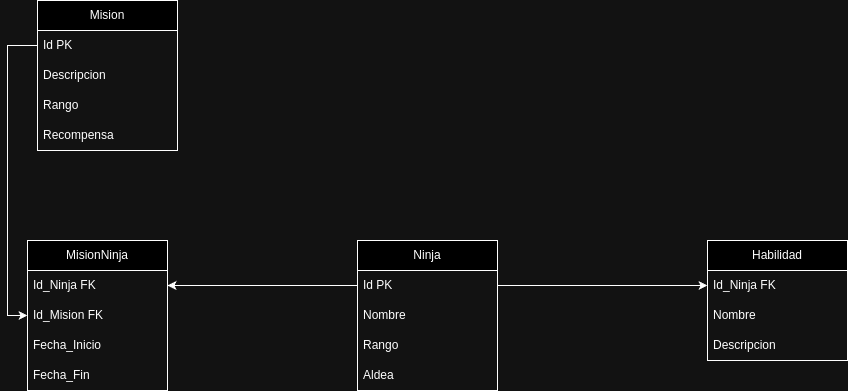

The diagram above was exported from draw.io. Its source (the exported page's mxGraphModel, read from the mxfile embedded in the PNG):
<mxGraphModel dx="2205" dy="793" grid="1" gridSize="10" guides="1" tooltips="1" connect="1" arrows="1" fold="1" page="1" pageScale="1" pageWidth="827" pageHeight="1169" math="0" shadow="0">
  <root>
    <mxCell id="0" />
    <mxCell id="1" parent="0" />
    <mxCell id="Sg6pD8FMzqIlTTzfSAYp-1" value="Ninja" style="swimlane;fontStyle=0;childLayout=stackLayout;horizontal=1;startSize=30;horizontalStack=0;resizeParent=1;resizeParentMax=0;resizeLast=0;collapsible=1;marginBottom=0;whiteSpace=wrap;html=1;" vertex="1" parent="1">
      <mxGeometry x="250" y="280" width="140" height="150" as="geometry" />
    </mxCell>
    <mxCell id="Sg6pD8FMzqIlTTzfSAYp-2" value="Id PK" style="text;strokeColor=none;fillColor=none;align=left;verticalAlign=middle;spacingLeft=4;spacingRight=4;overflow=hidden;points=[[0,0.5],[1,0.5]];portConstraint=eastwest;rotatable=0;whiteSpace=wrap;html=1;" vertex="1" parent="Sg6pD8FMzqIlTTzfSAYp-1">
      <mxGeometry y="30" width="140" height="30" as="geometry" />
    </mxCell>
    <mxCell id="Sg6pD8FMzqIlTTzfSAYp-3" value="Nombre" style="text;strokeColor=none;fillColor=none;align=left;verticalAlign=middle;spacingLeft=4;spacingRight=4;overflow=hidden;points=[[0,0.5],[1,0.5]];portConstraint=eastwest;rotatable=0;whiteSpace=wrap;html=1;" vertex="1" parent="Sg6pD8FMzqIlTTzfSAYp-1">
      <mxGeometry y="60" width="140" height="30" as="geometry" />
    </mxCell>
    <mxCell id="Sg6pD8FMzqIlTTzfSAYp-4" value="Rango" style="text;strokeColor=none;fillColor=none;align=left;verticalAlign=middle;spacingLeft=4;spacingRight=4;overflow=hidden;points=[[0,0.5],[1,0.5]];portConstraint=eastwest;rotatable=0;whiteSpace=wrap;html=1;" vertex="1" parent="Sg6pD8FMzqIlTTzfSAYp-1">
      <mxGeometry y="90" width="140" height="30" as="geometry" />
    </mxCell>
    <mxCell id="Sg6pD8FMzqIlTTzfSAYp-17" value="Aldea" style="text;strokeColor=none;fillColor=none;align=left;verticalAlign=middle;spacingLeft=4;spacingRight=4;overflow=hidden;points=[[0,0.5],[1,0.5]];portConstraint=eastwest;rotatable=0;whiteSpace=wrap;html=1;" vertex="1" parent="Sg6pD8FMzqIlTTzfSAYp-1">
      <mxGeometry y="120" width="140" height="30" as="geometry" />
    </mxCell>
    <mxCell id="Sg6pD8FMzqIlTTzfSAYp-5" value="Habilidad" style="swimlane;fontStyle=0;childLayout=stackLayout;horizontal=1;startSize=30;horizontalStack=0;resizeParent=1;resizeParentMax=0;resizeLast=0;collapsible=1;marginBottom=0;whiteSpace=wrap;html=1;" vertex="1" parent="1">
      <mxGeometry x="600" y="280" width="140" height="120" as="geometry" />
    </mxCell>
    <mxCell id="Sg6pD8FMzqIlTTzfSAYp-6" value="Id_Ninja FK" style="text;strokeColor=none;fillColor=none;align=left;verticalAlign=middle;spacingLeft=4;spacingRight=4;overflow=hidden;points=[[0,0.5],[1,0.5]];portConstraint=eastwest;rotatable=0;whiteSpace=wrap;html=1;" vertex="1" parent="Sg6pD8FMzqIlTTzfSAYp-5">
      <mxGeometry y="30" width="140" height="30" as="geometry" />
    </mxCell>
    <mxCell id="Sg6pD8FMzqIlTTzfSAYp-7" value="Nombre" style="text;strokeColor=none;fillColor=none;align=left;verticalAlign=middle;spacingLeft=4;spacingRight=4;overflow=hidden;points=[[0,0.5],[1,0.5]];portConstraint=eastwest;rotatable=0;whiteSpace=wrap;html=1;" vertex="1" parent="Sg6pD8FMzqIlTTzfSAYp-5">
      <mxGeometry y="60" width="140" height="30" as="geometry" />
    </mxCell>
    <mxCell id="Sg6pD8FMzqIlTTzfSAYp-8" value="Descripcion" style="text;strokeColor=none;fillColor=none;align=left;verticalAlign=middle;spacingLeft=4;spacingRight=4;overflow=hidden;points=[[0,0.5],[1,0.5]];portConstraint=eastwest;rotatable=0;whiteSpace=wrap;html=1;" vertex="1" parent="Sg6pD8FMzqIlTTzfSAYp-5">
      <mxGeometry y="90" width="140" height="30" as="geometry" />
    </mxCell>
    <mxCell id="Sg6pD8FMzqIlTTzfSAYp-9" value="Mision" style="swimlane;fontStyle=0;childLayout=stackLayout;horizontal=1;startSize=30;horizontalStack=0;resizeParent=1;resizeParentMax=0;resizeLast=0;collapsible=1;marginBottom=0;whiteSpace=wrap;html=1;" vertex="1" parent="1">
      <mxGeometry x="-70" y="40" width="140" height="150" as="geometry" />
    </mxCell>
    <mxCell id="Sg6pD8FMzqIlTTzfSAYp-10" value="Id PK" style="text;strokeColor=none;fillColor=none;align=left;verticalAlign=middle;spacingLeft=4;spacingRight=4;overflow=hidden;points=[[0,0.5],[1,0.5]];portConstraint=eastwest;rotatable=0;whiteSpace=wrap;html=1;" vertex="1" parent="Sg6pD8FMzqIlTTzfSAYp-9">
      <mxGeometry y="30" width="140" height="30" as="geometry" />
    </mxCell>
    <mxCell id="Sg6pD8FMzqIlTTzfSAYp-11" value="Descripcion" style="text;strokeColor=none;fillColor=none;align=left;verticalAlign=middle;spacingLeft=4;spacingRight=4;overflow=hidden;points=[[0,0.5],[1,0.5]];portConstraint=eastwest;rotatable=0;whiteSpace=wrap;html=1;" vertex="1" parent="Sg6pD8FMzqIlTTzfSAYp-9">
      <mxGeometry y="60" width="140" height="30" as="geometry" />
    </mxCell>
    <mxCell id="Sg6pD8FMzqIlTTzfSAYp-12" value="Rango" style="text;strokeColor=none;fillColor=none;align=left;verticalAlign=middle;spacingLeft=4;spacingRight=4;overflow=hidden;points=[[0,0.5],[1,0.5]];portConstraint=eastwest;rotatable=0;whiteSpace=wrap;html=1;" vertex="1" parent="Sg6pD8FMzqIlTTzfSAYp-9">
      <mxGeometry y="90" width="140" height="30" as="geometry" />
    </mxCell>
    <mxCell id="Sg6pD8FMzqIlTTzfSAYp-18" value="Recompensa" style="text;strokeColor=none;fillColor=none;align=left;verticalAlign=middle;spacingLeft=4;spacingRight=4;overflow=hidden;points=[[0,0.5],[1,0.5]];portConstraint=eastwest;rotatable=0;whiteSpace=wrap;html=1;" vertex="1" parent="Sg6pD8FMzqIlTTzfSAYp-9">
      <mxGeometry y="120" width="140" height="30" as="geometry" />
    </mxCell>
    <mxCell id="Sg6pD8FMzqIlTTzfSAYp-13" value="MisionNinja" style="swimlane;fontStyle=0;childLayout=stackLayout;horizontal=1;startSize=30;horizontalStack=0;resizeParent=1;resizeParentMax=0;resizeLast=0;collapsible=1;marginBottom=0;whiteSpace=wrap;html=1;" vertex="1" parent="1">
      <mxGeometry x="-80" y="280" width="140" height="150" as="geometry" />
    </mxCell>
    <mxCell id="Sg6pD8FMzqIlTTzfSAYp-14" value="Id_Ninja FK" style="text;strokeColor=none;fillColor=none;align=left;verticalAlign=middle;spacingLeft=4;spacingRight=4;overflow=hidden;points=[[0,0.5],[1,0.5]];portConstraint=eastwest;rotatable=0;whiteSpace=wrap;html=1;" vertex="1" parent="Sg6pD8FMzqIlTTzfSAYp-13">
      <mxGeometry y="30" width="140" height="30" as="geometry" />
    </mxCell>
    <mxCell id="Sg6pD8FMzqIlTTzfSAYp-15" value="Id_Mision FK" style="text;strokeColor=none;fillColor=none;align=left;verticalAlign=middle;spacingLeft=4;spacingRight=4;overflow=hidden;points=[[0,0.5],[1,0.5]];portConstraint=eastwest;rotatable=0;whiteSpace=wrap;html=1;" vertex="1" parent="Sg6pD8FMzqIlTTzfSAYp-13">
      <mxGeometry y="60" width="140" height="30" as="geometry" />
    </mxCell>
    <mxCell id="Sg6pD8FMzqIlTTzfSAYp-16" value="Fecha_Inicio" style="text;strokeColor=none;fillColor=none;align=left;verticalAlign=middle;spacingLeft=4;spacingRight=4;overflow=hidden;points=[[0,0.5],[1,0.5]];portConstraint=eastwest;rotatable=0;whiteSpace=wrap;html=1;" vertex="1" parent="Sg6pD8FMzqIlTTzfSAYp-13">
      <mxGeometry y="90" width="140" height="30" as="geometry" />
    </mxCell>
    <mxCell id="Sg6pD8FMzqIlTTzfSAYp-19" value="Fecha_Fin" style="text;strokeColor=none;fillColor=none;align=left;verticalAlign=middle;spacingLeft=4;spacingRight=4;overflow=hidden;points=[[0,0.5],[1,0.5]];portConstraint=eastwest;rotatable=0;whiteSpace=wrap;html=1;" vertex="1" parent="Sg6pD8FMzqIlTTzfSAYp-13">
      <mxGeometry y="120" width="140" height="30" as="geometry" />
    </mxCell>
    <mxCell id="Sg6pD8FMzqIlTTzfSAYp-20" style="edgeStyle=orthogonalEdgeStyle;rounded=0;orthogonalLoop=1;jettySize=auto;html=1;" edge="1" parent="1" source="Sg6pD8FMzqIlTTzfSAYp-2" target="Sg6pD8FMzqIlTTzfSAYp-6">
      <mxGeometry relative="1" as="geometry" />
    </mxCell>
    <mxCell id="Sg6pD8FMzqIlTTzfSAYp-21" style="edgeStyle=orthogonalEdgeStyle;rounded=0;orthogonalLoop=1;jettySize=auto;html=1;" edge="1" parent="1" source="Sg6pD8FMzqIlTTzfSAYp-2" target="Sg6pD8FMzqIlTTzfSAYp-14">
      <mxGeometry relative="1" as="geometry" />
    </mxCell>
    <mxCell id="Sg6pD8FMzqIlTTzfSAYp-22" style="edgeStyle=orthogonalEdgeStyle;rounded=0;orthogonalLoop=1;jettySize=auto;html=1;entryX=0;entryY=0.5;entryDx=0;entryDy=0;" edge="1" parent="1" source="Sg6pD8FMzqIlTTzfSAYp-10" target="Sg6pD8FMzqIlTTzfSAYp-15">
      <mxGeometry relative="1" as="geometry" />
    </mxCell>
  </root>
</mxGraphModel>